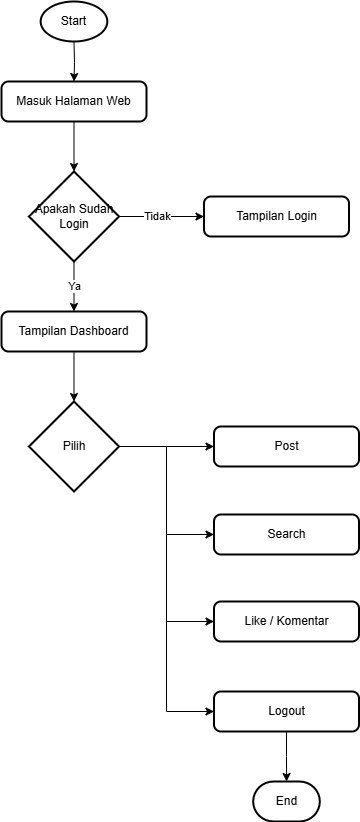

The diagram above was exported from draw.io. Its source (the exported page's mxGraphModel, read from the mxfile embedded in the PNG):
<mxGraphModel dx="1428" dy="777" grid="1" gridSize="10" guides="1" tooltips="1" connect="1" arrows="1" fold="1" page="1" pageScale="1" pageWidth="827" pageHeight="1169" math="0" shadow="0">
  <root>
    <mxCell id="0" />
    <mxCell id="1" parent="0" />
    <mxCell id="2" value="" style="edgeStyle=orthogonalEdgeStyle;rounded=0;orthogonalLoop=1;jettySize=auto;html=1;" edge="1" target="4" parent="1">
      <mxGeometry relative="1" as="geometry">
        <mxPoint x="307.5" y="180" as="sourcePoint" />
      </mxGeometry>
    </mxCell>
    <mxCell id="3" value="" style="edgeStyle=orthogonalEdgeStyle;rounded=0;orthogonalLoop=1;jettySize=auto;html=1;" edge="1" source="4" target="8" parent="1">
      <mxGeometry relative="1" as="geometry" />
    </mxCell>
    <mxCell id="4" value="Masuk Halaman Web" style="rounded=1;whiteSpace=wrap;html=1;absoluteArcSize=1;arcSize=14;strokeWidth=2;" vertex="1" parent="1">
      <mxGeometry x="235" y="220" width="145" height="40" as="geometry" />
    </mxCell>
    <mxCell id="5" style="edgeStyle=orthogonalEdgeStyle;rounded=0;orthogonalLoop=1;jettySize=auto;html=1;" edge="1" source="8" target="9" parent="1">
      <mxGeometry relative="1" as="geometry" />
    </mxCell>
    <mxCell id="6" value="Tidak" style="edgeLabel;html=1;align=center;verticalAlign=middle;resizable=0;points=[];" connectable="0" vertex="1" parent="5">
      <mxGeometry x="-0.1122" y="1" relative="1" as="geometry">
        <mxPoint as="offset" />
      </mxGeometry>
    </mxCell>
    <mxCell id="7" value="Ya" style="edgeStyle=orthogonalEdgeStyle;rounded=0;orthogonalLoop=1;jettySize=auto;html=1;entryX=0.5;entryY=0;entryDx=0;entryDy=0;" edge="1" source="8" target="11" parent="1">
      <mxGeometry relative="1" as="geometry" />
    </mxCell>
    <mxCell id="8" value="Apakah Sudah Login" style="strokeWidth=2;html=1;shape=mxgraph.flowchart.decision;whiteSpace=wrap;" vertex="1" parent="1">
      <mxGeometry x="262.5" y="310" width="90" height="90" as="geometry" />
    </mxCell>
    <mxCell id="9" value="Tampilan Login" style="rounded=1;whiteSpace=wrap;html=1;absoluteArcSize=1;arcSize=14;strokeWidth=2;" vertex="1" parent="1">
      <mxGeometry x="437.5" y="335" width="145" height="40" as="geometry" />
    </mxCell>
    <mxCell id="10" value="" style="edgeStyle=orthogonalEdgeStyle;rounded=0;orthogonalLoop=1;jettySize=auto;html=1;" edge="1" source="11" target="16" parent="1">
      <mxGeometry relative="1" as="geometry" />
    </mxCell>
    <mxCell id="11" value="Tampilan Dashboard" style="rounded=1;whiteSpace=wrap;html=1;absoluteArcSize=1;arcSize=14;strokeWidth=2;" vertex="1" parent="1">
      <mxGeometry x="235" y="450" width="145" height="40" as="geometry" />
    </mxCell>
    <mxCell id="12" value="" style="edgeStyle=orthogonalEdgeStyle;rounded=0;orthogonalLoop=1;jettySize=auto;html=1;" edge="1" source="16" target="17" parent="1">
      <mxGeometry relative="1" as="geometry" />
    </mxCell>
    <mxCell id="13" style="edgeStyle=orthogonalEdgeStyle;rounded=0;orthogonalLoop=1;jettySize=auto;html=1;entryX=0;entryY=0.5;entryDx=0;entryDy=0;" edge="1" source="16" target="18" parent="1">
      <mxGeometry relative="1" as="geometry" />
    </mxCell>
    <mxCell id="14" style="edgeStyle=orthogonalEdgeStyle;rounded=0;orthogonalLoop=1;jettySize=auto;html=1;entryX=0;entryY=0.5;entryDx=0;entryDy=0;" edge="1" source="16" target="19" parent="1">
      <mxGeometry relative="1" as="geometry" />
    </mxCell>
    <mxCell id="15" style="edgeStyle=orthogonalEdgeStyle;rounded=0;orthogonalLoop=1;jettySize=auto;html=1;entryX=0;entryY=0.5;entryDx=0;entryDy=0;" edge="1" source="16" target="21" parent="1">
      <mxGeometry relative="1" as="geometry" />
    </mxCell>
    <mxCell id="16" value="Pilih" style="strokeWidth=2;html=1;shape=mxgraph.flowchart.decision;whiteSpace=wrap;" vertex="1" parent="1">
      <mxGeometry x="262.5" y="540" width="90" height="90" as="geometry" />
    </mxCell>
    <mxCell id="17" value="Post" style="rounded=1;whiteSpace=wrap;html=1;absoluteArcSize=1;arcSize=14;strokeWidth=2;" vertex="1" parent="1">
      <mxGeometry x="447.5" y="565" width="145" height="40" as="geometry" />
    </mxCell>
    <mxCell id="18" value="Search" style="rounded=1;whiteSpace=wrap;html=1;absoluteArcSize=1;arcSize=14;strokeWidth=2;" vertex="1" parent="1">
      <mxGeometry x="447.5" y="653" width="145" height="40" as="geometry" />
    </mxCell>
    <mxCell id="19" value="Like / Komentar" style="rounded=1;whiteSpace=wrap;html=1;absoluteArcSize=1;arcSize=14;strokeWidth=2;" vertex="1" parent="1">
      <mxGeometry x="447.5" y="740" width="145" height="40" as="geometry" />
    </mxCell>
    <mxCell id="20" value="" style="edgeStyle=orthogonalEdgeStyle;rounded=0;orthogonalLoop=1;jettySize=auto;html=1;" edge="1" source="21" target="23" parent="1">
      <mxGeometry relative="1" as="geometry" />
    </mxCell>
    <mxCell id="21" value="Logout" style="rounded=1;whiteSpace=wrap;html=1;absoluteArcSize=1;arcSize=14;strokeWidth=2;" vertex="1" parent="1">
      <mxGeometry x="447.5" y="830" width="145" height="40" as="geometry" />
    </mxCell>
    <mxCell id="22" value="Start" style="strokeWidth=2;html=1;shape=mxgraph.flowchart.start_1;whiteSpace=wrap;" vertex="1" parent="1">
      <mxGeometry x="274.15999999999997" y="140" width="66.67" height="40" as="geometry" />
    </mxCell>
    <mxCell id="23" value="End" style="strokeWidth=2;html=1;shape=mxgraph.flowchart.terminator;whiteSpace=wrap;" vertex="1" parent="1">
      <mxGeometry x="486.66" y="920" width="66.67" height="40" as="geometry" />
    </mxCell>
  </root>
</mxGraphModel>